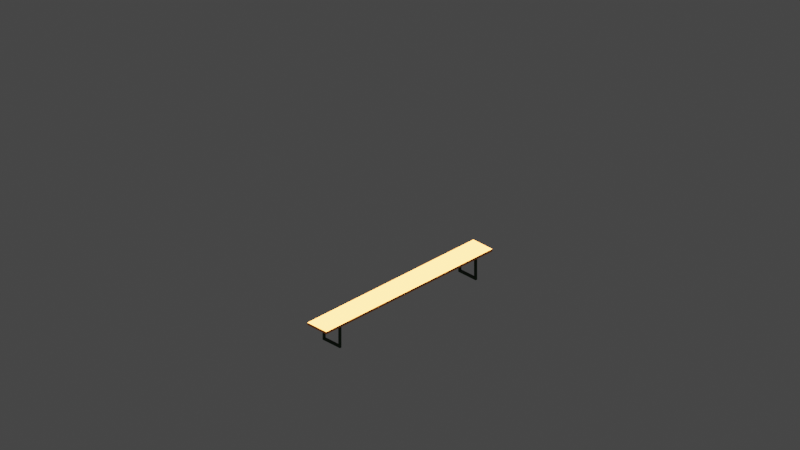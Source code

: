 # Source: bierbank.blend  (saved by Blender 3.5.10; exported with 4.5.12 LTS)
import bpy
from mathutils import Matrix  # noqa: F401  (used for matrix-valued properties, if any)

bpy.ops.wm.read_factory_settings(use_empty=True)
scene = bpy.context.scene
scene.name = 'Scene'

# ---- collections
col_collection = bpy.data.collections.new('Collection'); scene.collection.children.link(col_collection)
col_cameras = bpy.data.collections.new('Cameras'); scene.collection.children.link(col_cameras)
col_lights = bpy.data.collections.new('Lights'); scene.collection.children.link(col_lights)

# ---- materials (node trees are filled in below, after node groups)
mat_material_035 = bpy.data.materials.new('Material.035')
mat_material_035.use_transparent_shadow = False
mat_material_034 = bpy.data.materials.new('Material.034')
mat_material_034.use_transparent_shadow = False

# ---- material node trees
mat_material_035.use_nodes = True; mat_material_035.node_tree.nodes.clear()
_N = mat_material_035.node_tree.nodes; _L = mat_material_035.node_tree.links
n0 = _N.new('ShaderNodeBsdfPrincipled'); n0.name = 'Principled BSDF'; n0.location = (10, 300)
n0.distribution = 'GGX'
n0.subsurface_method = 'RANDOM_WALK_SKIN'
n0.inputs[3].default_value = 1.45
n0.inputs[27].default_value = (0.0, 0.0, 0.0, 1.0)
n0.inputs[28].default_value = 1.0
n1 = _N.new('ShaderNodeOutputMaterial'); n1.name = 'Material Output'; n1.location = (300, 300)
n2 = _N.new('ShaderNodeHueSaturation'); n2.name = 'Hue Saturation Value'; n2.location = (-267, 110)
n2.inputs[4].default_value = (0.003347, 0.04231, 0.0, 1.0)
_L.new(n0.outputs[0], n1.inputs[0])
_L.new(n2.outputs[0], n0.inputs[0])
n1.is_active_output = True
mat_material_034.use_nodes = True; mat_material_034.node_tree.nodes.clear()
_N = mat_material_034.node_tree.nodes; _L = mat_material_034.node_tree.links
n0 = _N.new('ShaderNodeBsdfPrincipled'); n0.name = 'Principled BSDF'; n0.location = (10, 300)
n0.distribution = 'GGX'
n0.subsurface_method = 'RANDOM_WALK_SKIN'
n0.inputs[3].default_value = 1.45
n0.inputs[27].default_value = (0.0, 0.0, 0.0, 1.0)
n0.inputs[28].default_value = 1.0
n1 = _N.new('ShaderNodeOutputMaterial'); n1.name = 'Material Output'; n1.location = (300, 300)
n2 = _N.new('ShaderNodeHueSaturation'); n2.name = 'Hue Saturation Value'; n2.location = (-277, 95)
n2.inputs[4].default_value = (0.8, 0.2447, 0.03905, 1.0)
_L.new(n0.outputs[0], n1.inputs[0])
_L.new(n2.outputs[0], n0.inputs[0])
n1.is_active_output = True

# ---- world
world_world = bpy.data.worlds.new('World'); scene.world = world_world
world_world.use_nodes = True; world_world.node_tree.nodes.clear()
_N = world_world.node_tree.nodes; _L = world_world.node_tree.links
n0 = _N.new('ShaderNodeOutputWorld'); n0.name = 'World Output'; n0.location = (300, 300)
n1 = _N.new('ShaderNodeBackground'); n1.name = 'Background'; n1.location = (10, 300)
n1.inputs[0].default_value = (0.05088, 0.05088, 0.05088, 1.0)
_L.new(n1.outputs[0], n0.inputs[0])
n0.is_active_output = True
world_world.color = (0.05088, 0.05088, 0.05088)
world_world.use_sun_shadow = False
world_world.sun_shadow_jitter_overblur = 0.0

# ---- cameras
cam_camera_east_001 = bpy.data.cameras.new('Camera east.001')
cam_camera_east_001.type = 'ORTHO'
cam_camera_east_001.ortho_scale = 15.0
cam_camera_north_001 = bpy.data.cameras.new('Camera north.001')
cam_camera_north_001.type = 'ORTHO'
cam_camera_north_001.ortho_scale = 15.0
cam_camera_west_001 = bpy.data.cameras.new('Camera west.001')
cam_camera_west_001.type = 'ORTHO'
cam_camera_west_001.ortho_scale = 15.0
cam_camera_south_001 = bpy.data.cameras.new('Camera south.001')
cam_camera_south_001.type = 'ORTHO'
cam_camera_south_001.ortho_scale = 15.0

# ---- lights
light_sun_east_001 = bpy.data.lights.new('Sun east.001', 'SUN')
light_sun_east_001.transmission_factor = 0.0
light_sun_north_001 = bpy.data.lights.new('Sun north.001', 'SUN')
light_sun_north_001.transmission_factor = 0.0
light_sun_west_001 = bpy.data.lights.new('Sun west.001', 'SUN')
light_sun_west_001.transmission_factor = 0.0
light_sun_south_001 = bpy.data.lights.new('Sun south.001', 'SUN')
light_sun_south_001.transmission_factor = 0.0

# ---- meshes
me_cube_012 = bpy.data.meshes.new('Cube.012')
me_cube_012.from_pydata([(-1.0, -1.0, -1.0), (-1.0, -1.0, 1.0), (-1.0, 1.0, -1.0), (-1.0, 1.0, 1.0), (1.0, -1.0, -1.0), (1.0, -1.0, 1.0), (1.0, 1.0, -1.0), (1.0, 1.0, 1.0), (-1.0, 0.8182, -1.0), (-1.0, 0.6364, -1.0), (-1.0, 0.4545, -1.0), (-1.0, 0.2727, -1.0), (-1.0, 0.09091, -1.0), (-1.0, -0.09091, -1.0), (-1.0, -0.2727, -1.0), (-1.0, -0.4545, -1.0), (-1.0, -0.6364, -1.0), (-1.0, -0.8182, -1.0), (-1.0, -0.8182, 1.0), (-1.0, -0.6364, 1.0), (-1.0, -0.4545, 1.0), (-1.0, -0.2727, 1.0), (-1.0, -0.09091, 1.0), (-1.0, 0.09091, 1.0), (-1.0, 0.2727, 1.0), (-1.0, 0.4545, 1.0), (-1.0, 0.6364, 1.0), (-1.0, 0.8182, 1.0), (1.0, -0.8182, -1.0), (1.0, -0.6364, -1.0), (1.0, -0.4545, -1.0), (1.0, -0.2727, -1.0), (1.0, -0.09091, -1.0), (1.0, 0.09091, -1.0), (1.0, 0.2727, -1.0), (1.0, 0.4545, -1.0), (1.0, 0.6364, -1.0), (1.0, 0.8182, -1.0), (1.0, 0.8182, 1.0), (1.0, 0.6364, 1.0), (1.0, 0.4545, 1.0), (1.0, 0.2727, 1.0), (1.0, 0.09091, 1.0), (1.0, -0.09091, 1.0), (1.0, -0.2727, 1.0), (1.0, -0.4545, 1.0), (1.0, -0.6364, 1.0), (1.0, -0.8182, 1.0), (-1.0, -1.0, -0.8), (-1.0, -1.0, -0.6), (-1.0, -1.0, -0.4), (-1.0, -1.0, -0.2), (-1.0, -1.0, 0.0), (-1.0, -1.0, 0.2), (-1.0, -1.0, 0.4), (-1.0, -1.0, 0.6), (-1.0, -1.0, 0.8), (-1.0, 1.0, 0.8), (-1.0, 1.0, 0.6), (-1.0, 1.0, 0.4), (-1.0, 1.0, 0.2), (-1.0, 1.0, 0.0), (-1.0, 1.0, -0.2), (-1.0, 1.0, -0.4), (-1.0, 1.0, -0.6), (-1.0, 1.0, -0.8), (1.0, 1.0, 0.8), (1.0, 1.0, 0.6), (1.0, 1.0, 0.4), (1.0, 1.0, 0.2), (1.0, 1.0, 0.0), (1.0, 1.0, -0.2), (1.0, 1.0, -0.4), (1.0, 1.0, -0.6), (1.0, 1.0, -0.8), (1.0, -1.0, 0.8), (1.0, -1.0, 0.6), (1.0, -1.0, 0.4), (1.0, -1.0, 0.2), (1.0, -1.0, 0.0), (1.0, -1.0, -0.2), (1.0, -1.0, -0.4), (1.0, -1.0, -0.6), (1.0, -1.0, -0.8), (1.0, 0.8182, 0.8), (1.0, 0.8182, 0.6), (1.0, 0.8182, 0.4), (1.0, 0.8182, 0.2), (1.0, 0.8182, 0.0), (1.0, 0.8182, -0.2), (1.0, 0.8182, -0.4), (1.0, 0.8182, -0.6), (1.0, 0.8182, -0.8), (1.0, 0.6364, 0.8), (1.0, 0.6364, -0.8), (1.0, 0.4545, 0.8), (1.0, 0.4545, -0.8), (1.0, 0.2727, 0.8), (1.0, 0.2727, -0.8), (1.0, 0.09091, 0.8), (1.0, 0.09091, -0.8), (1.0, -0.09091, 0.8), (1.0, -0.09091, -0.8), (1.0, -0.2727, 0.8), (1.0, -0.2727, -0.8), (1.0, -0.4545, 0.8), (1.0, -0.4545, -0.8), (1.0, -0.6364, 0.8), (1.0, -0.6364, -0.8), (1.0, -0.8182, 0.8), (1.0, -0.8182, 0.6), (1.0, -0.8182, 0.4), (1.0, -0.8182, 0.2), (1.0, -0.8182, 0.0), (1.0, -0.8182, -0.2), (1.0, -0.8182, -0.4), (1.0, -0.8182, -0.6), (1.0, -0.8182, -0.8), (-1.0, -0.8182, 0.8), (-1.0, -0.8182, 0.6), (-1.0, -0.8182, 0.4), (-1.0, -0.8182, 0.2), (-1.0, -0.8182, 0.0), (-1.0, -0.8182, -0.2), (-1.0, -0.8182, -0.4), (-1.0, -0.8182, -0.6), (-1.0, -0.8182, -0.8), (-1.0, -0.6364, 0.8), (-1.0, -0.6364, -0.8), (-1.0, -0.4545, 0.8), (-1.0, -0.4545, -0.8), (-1.0, -0.2727, 0.8), (-1.0, -0.2727, -0.8), (-1.0, -0.09091, 0.8), (-1.0, -0.09091, -0.8), (-1.0, 0.09091, 0.8), (-1.0, 0.09091, -0.8), (-1.0, 0.2727, 0.8), (-1.0, 0.2727, -0.8), (-1.0, 0.4545, 0.8), (-1.0, 0.4545, -0.8), (-1.0, 0.6364, 0.8), (-1.0, 0.6364, -0.8), (-1.0, 0.8182, 0.8), (-1.0, 0.8182, 0.6), (-1.0, 0.8182, 0.4), (-1.0, 0.8182, 0.2), (-1.0, 0.8182, 0.0), (-1.0, 0.8182, -0.2), (-1.0, 0.8182, -0.4), (-1.0, 0.8182, -0.6), (-1.0, 0.8182, -0.8)], [], [(143, 27, 3, 57), (57, 3, 7, 66), (109, 47, 5, 75), (75, 5, 1, 56), (17, 28, 4, 0), (47, 18, 1, 5), (7, 3, 27, 38), (38, 27, 26, 39), (39, 26, 25, 40), (40, 25, 24, 41), (41, 24, 23, 42), (42, 23, 22, 43), (43, 22, 21, 44), (44, 21, 20, 45), (45, 20, 19, 46), (46, 19, 18, 47), (2, 6, 37, 8), (8, 37, 36, 9), (9, 36, 35, 10), (10, 35, 34, 11), (11, 34, 33, 12), (12, 33, 32, 13), (13, 32, 31, 14), (14, 31, 30, 15), (15, 30, 29, 16), (16, 29, 28, 17), (66, 7, 38, 84), (84, 38, 39, 93), (93, 39, 40, 95), (95, 40, 41, 97), (97, 41, 42, 99), (99, 42, 43, 101), (101, 43, 44, 103), (103, 44, 45, 105), (105, 45, 46, 107), (107, 46, 47, 109), (56, 1, 18, 118), (118, 18, 19, 127), (127, 19, 20, 129), (129, 20, 21, 131), (131, 21, 22, 133), (133, 22, 23, 135), (135, 23, 24, 137), (137, 24, 25, 139), (139, 25, 26, 141), (141, 26, 27, 143), (9, 142, 151, 8), (10, 140, 142, 9), (11, 138, 140, 10), (12, 136, 138, 11), (13, 134, 136, 12), (14, 132, 134, 13), (15, 130, 132, 14), (16, 128, 130, 15), (17, 126, 128, 16), (0, 48, 126, 17), (48, 49, 125, 126), (49, 50, 124, 125), (50, 51, 123, 124), (51, 52, 122, 123), (52, 53, 121, 122), (53, 54, 120, 121), (54, 55, 119, 120), (55, 56, 118, 119), (29, 108, 117, 28), (30, 106, 108, 29), (31, 104, 106, 30), (32, 102, 104, 31), (33, 100, 102, 32), (143, 144, 85, 84), (141, 143, 84, 93), (34, 98, 100, 33), (139, 141, 93, 95), (137, 139, 95, 97), (135, 137, 97, 99), (133, 135, 99, 101), (131, 133, 101, 103), (129, 131, 103, 105), (127, 129, 105, 107), (118, 127, 107, 109), (35, 96, 98, 34), (119, 118, 109, 110), (120, 119, 110, 111), (121, 120, 111, 112), (122, 121, 112, 113), (123, 122, 113, 114), (124, 123, 114, 115), (125, 124, 115, 116), (126, 125, 116, 117), (36, 94, 96, 35), (128, 126, 117, 108), (130, 128, 108, 106), (132, 130, 106, 104), (134, 132, 104, 102), (136, 134, 102, 100), (138, 136, 100, 98), (140, 138, 98, 96), (142, 140, 96, 94), (37, 92, 94, 36), (151, 142, 94, 92), (150, 151, 92, 91), (149, 150, 91, 90), (148, 149, 90, 89), (147, 148, 89, 88), (146, 147, 88, 87), (145, 146, 87, 86), (144, 145, 86, 85), (6, 74, 92, 37), (74, 73, 91, 92), (73, 72, 90, 91), (72, 71, 89, 90), (71, 70, 88, 89), (70, 69, 87, 88), (69, 68, 86, 87), (68, 67, 85, 86), (67, 66, 84, 85), (4, 83, 48, 0), (83, 82, 49, 48), (82, 81, 50, 49), (81, 80, 51, 50), (80, 79, 52, 51), (79, 78, 53, 52), (78, 77, 54, 53), (77, 76, 55, 54), (76, 75, 56, 55), (28, 117, 83, 4), (117, 116, 82, 83), (116, 115, 81, 82), (115, 114, 80, 81), (114, 113, 79, 80), (113, 112, 78, 79), (112, 111, 77, 78), (111, 110, 76, 77), (110, 109, 75, 76), (2, 65, 74, 6), (65, 64, 73, 74), (64, 63, 72, 73), (63, 62, 71, 72), (62, 61, 70, 71), (61, 60, 69, 70), (60, 59, 68, 69), (59, 58, 67, 68), (58, 57, 66, 67), (8, 151, 65, 2), (151, 150, 64, 65), (150, 149, 63, 64), (149, 148, 62, 63), (148, 147, 61, 62), (147, 146, 60, 61), (146, 145, 59, 60), (145, 144, 58, 59), (144, 143, 57, 58)])
_uv = me_cube_012.uv_layers.new(name='UVMap')
_uv.uv.foreach_set('vector', [0.6, 0.2273, 0.625, 0.2273, 0.625, 0.25, 0.6, 0.25, 0.6, 0.25, 0.625, 0.25, 0.625, 0.5, 0.6, 0.5, 0.6, 0.7273, 0.625, 0.7273, 0.625, 0.75, 0.6, 0.75, 0.6, 0.75, 0.625, 0.75, 0.625, 1.0, 0.6, 1.0, 0.125, 0.7273, 0.375, 0.7273, 0.375, 0.75, 0.125, 0.75, 0.625, 0.7273, 0.875, 0.7273, 0.875, 0.75, 0.625, 0.75, 0.625, 0.5, 0.875, 0.5, 0.875, 0.5227, 0.625, 0.5227, 0.625, 0.5227, 0.875, 0.5227, 0.875, 0.5455, 0.625, 0.5455, 0.625, 0.5455, 0.875, 0.5455, 0.875, 0.5682, 0.625, 0.5682, 0.625, 0.5682, 0.875, 0.5682, 0.875, 0.5909, 0.625, 0.5909, 0.625, 0.5909, 0.875, 0.5909, 0.875, 0.6136, 0.625, 0.6136, 0.625, 0.6136, 0.875, 0.6136, 0.875, 0.6364, 0.625, 0.6364, 0.625, 0.6364, 0.875, 0.6364, 0.875, 0.6591, 0.625, 0.6591, 0.625, 0.6591, 0.875, 0.6591, 0.875, 0.6818, 0.625, 0.6818, 0.625, 0.6818, 0.875, 0.6818, 0.875, 0.7045, 0.625, 0.7045, 0.625, 0.7045, 0.875, 0.7045, 0.875, 0.7273, 0.625, 0.7273, 0.125, 0.5, 0.375, 0.5, 0.375, 0.5227, 0.125, 0.5227, 0.125, 0.5227, 0.375, 0.5227, 0.375, 0.5455, 0.125, 0.5455, 0.125, 0.5455, 0.375, 0.5455, 0.375, 0.5682, 0.125, 0.5682, 0.125, 0.5682, 0.375, 0.5682, 0.375, 0.5909, 0.125, 0.5909, 0.125, 0.5909, 0.375, 0.5909, 0.375, 0.6136, 0.125, 0.6136, 0.125, 0.6136, 0.375, 0.6136, 0.375, 0.6364, 0.125, 0.6364, 0.125, 0.6364, 0.375, 0.6364, 0.375, 0.6591, 0.125, 0.6591, 0.125, 0.6591, 0.375, 0.6591, 0.375, 0.6818, 0.125, 0.6818, 0.125, 0.6818, 0.375, 0.6818, 0.375, 0.7045, 0.125, 0.7045, 0.125, 0.7045, 0.375, 0.7045, 0.375, 0.7273, 0.125, 0.7273, 0.6, 0.5, 0.625, 0.5, 0.625, 0.5227, 0.6, 0.5227, 0.6, 0.5227, 0.625, 0.5227, 0.625, 0.5455, 0.6, 0.5455, 0.6, 0.5455, 0.625, 0.5455, 0.625, 0.5682, 0.6, 0.5682, 0.6, 0.5682, 0.625, 0.5682, 0.625, 0.5909, 0.6, 0.5909, 0.6, 0.5909, 0.625, 0.5909, 0.625, 0.6136, 0.6, 0.6136, 0.6, 0.6136, 0.625, 0.6136, 0.625, 0.6364, 0.6, 0.6364, 0.6, 0.6364, 0.625, 0.6364, 0.625, 0.6591, 0.6, 0.6591, 0.6, 0.6591, 0.625, 0.6591, 0.625, 0.6818, 0.6, 0.6818, 0.6, 0.6818, 0.625, 0.6818, 0.625, 0.7045, 0.6, 0.7045, 0.6, 0.7045, 0.625, 0.7045, 0.625, 0.7273, 0.6, 0.7273, 0.6, 0.0, 0.625, 0.0, 0.625, 0.02273, 0.6, 0.02273, 0.6, 0.02273, 0.625, 0.02273, 0.625, 0.04545, 0.6, 0.04545, 0.6, 0.04545, 0.625, 0.04545, 0.625, 0.06818, 0.6, 0.06818, 0.6, 0.06818, 0.625, 0.06818, 0.625, 0.09091, 0.6, 0.09091, 0.6, 0.09091, 0.625, 0.09091, 0.625, 0.1136, 0.6, 0.1136, 0.6, 0.1136, 0.625, 0.1136, 0.625, 0.1364, 0.6, 0.1364, 0.6, 0.1364, 0.625, 0.1364, 0.625, 0.1591, 0.6, 0.1591, 0.6, 0.1591, 0.625, 0.1591, 0.625, 0.1818, 0.6, 0.1818, 0.6, 0.1818, 0.625, 0.1818, 0.625, 0.2045, 0.6, 0.2045, 0.6, 0.2045, 0.625, 0.2045, 0.625, 0.2273, 0.6, 0.2273, 0.375, 0.2045, 0.4, 0.2045, 0.4, 0.2273, 0.375, 0.2273, 0.375, 0.1818, 0.4, 0.1818, 0.4, 0.2045, 0.375, 0.2045, 0.375, 0.1591, 0.4, 0.1591, 0.4, 0.1818, 0.375, 0.1818, 0.375, 0.1364, 0.4, 0.1364, 0.4, 0.1591, 0.375, 0.1591, 0.375, 0.1136, 0.4, 0.1136, 0.4, 0.1364, 0.375, 0.1364, 0.375, 0.09091, 0.4, 0.09091, 0.4, 0.1136, 0.375, 0.1136, 0.375, 0.06818, 0.4, 0.06818, 0.4, 0.09091, 0.375, 0.09091, 0.375, 0.04545, 0.4, 0.04545, 0.4, 0.06818, 0.375, 0.06818, 0.375, 0.02273, 0.4, 0.02273, 0.4, 0.04545, 0.375, 0.04545, 0.375, 0.0, 0.4, 0.0, 0.4, 0.02273, 0.375, 0.02273, 0.4, 0.0, 0.425, 0.0, 0.425, 0.02273, 0.4, 0.02273, 0.425, 0.0, 0.45, 0.0, 0.45, 0.02273, 0.425, 0.02273, 0.45, 0.0, 0.475, 0.0, 0.475, 0.02273, 0.45, 0.02273, 0.475, 0.0, 0.5, 0.0, 0.5, 0.02273, 0.475, 0.02273, 0.5, 0.0, 0.525, 0.0, 0.525, 0.02273, 0.5, 0.02273, 0.525, 0.0, 0.55, 0.0, 0.55, 0.02273, 0.525, 0.02273, 0.55, 0.0, 0.575, 0.0, 0.575, 0.02273, 0.55, 0.02273, 0.575, 0.0, 0.6, 0.0, 0.6, 0.02273, 0.575, 0.02273, 0.375, 0.7045, 0.4, 0.7045, 0.4, 0.7273, 0.375, 0.7273, 0.375, 0.6818, 0.4, 0.6818, 0.4, 0.7045, 0.375, 0.7045, 0.375, 0.6591, 0.4, 0.6591, 0.4, 0.6818, 0.375, 0.6818, 0.375, 0.6364, 0.4, 0.6364, 0.4, 0.6591, 0.375, 0.6591, 0.375, 0.6136, 0.4, 0.6136, 0.4, 0.6364, 0.375, 0.6364, 0.6, 0.2273, 0.575, 0.2273, 0.575, 0.5227, 0.6, 0.5227, 0.6, 0.2045, 0.6, 0.2273, 0.6, 0.5227, 0.6, 0.5455, 0.375, 0.5909, 0.4, 0.5909, 0.4, 0.6136, 0.375, 0.6136, 0.6, 0.1818, 0.6, 0.2045, 0.6, 0.5455, 0.6, 0.5682, 0.6, 0.1591, 0.6, 0.1818, 0.6, 0.5682, 0.6, 0.5909, 0.6, 0.1364, 0.6, 0.1591, 0.6, 0.5909, 0.6, 0.6136, 0.6, 0.1136, 0.6, 0.1364, 0.6, 0.6136, 0.6, 0.6364, 0.6, 0.09091, 0.6, 0.1136, 0.6, 0.6364, 0.6, 0.6591, 0.6, 0.06818, 0.6, 0.09091, 0.6, 0.6591, 0.6, 0.6818, 0.6, 0.04545, 0.6, 0.06818, 0.6, 0.6818, 0.6, 0.7045, 0.6, 0.02273, 0.6, 0.04545, 0.6, 0.7045, 0.6, 0.7273, 0.375, 0.5682, 0.4, 0.5682, 0.4, 0.5909, 0.375, 0.5909, 0.575, 0.02273, 0.6, 0.02273, 0.6, 0.7273, 0.575, 0.7273, 0.55, 0.02273, 0.575, 0.02273, 0.575, 0.7273, 0.55, 0.7273, 0.525, 0.02273, 0.55, 0.02273, 0.55, 0.7273, 0.525, 0.7273, 0.5, 0.02273, 0.525, 0.02273, 0.525, 0.7273, 0.5, 0.7273, 0.475, 0.02273, 0.5, 0.02273, 0.5, 0.7273, 0.475, 0.7273, 0.45, 0.02273, 0.475, 0.02273, 0.475, 0.7273, 0.45, 0.7273, 0.425, 0.02273, 0.45, 0.02273, 0.45, 0.7273, 0.425, 0.7273, 0.4, 0.02273, 0.425, 0.02273, 0.425, 0.7273, 0.4, 0.7273, 0.375, 0.5455, 0.4, 0.5455, 0.4, 0.5682, 0.375, 0.5682, 0.4, 0.04545, 0.4, 0.02273, 0.4, 0.7273, 0.4, 0.7045, 0.4, 0.06818, 0.4, 0.04545, 0.4, 0.7045, 0.4, 0.6818, 0.4, 0.09091, 0.4, 0.06818, 0.4, 0.6818, 0.4, 0.6591, 0.4, 0.1136, 0.4, 0.09091, 0.4, 0.6591, 0.4, 0.6364, 0.4, 0.1364, 0.4, 0.1136, 0.4, 0.6364, 0.4, 0.6136, 0.4, 0.1591, 0.4, 0.1364, 0.4, 0.6136, 0.4, 0.5909, 0.4, 0.1818, 0.4, 0.1591, 0.4, 0.5909, 0.4, 0.5682, 0.4, 0.2045, 0.4, 0.1818, 0.4, 0.5682, 0.4, 0.5455, 0.375, 0.5227, 0.4, 0.5227, 0.4, 0.5455, 0.375, 0.5455, 0.4, 0.2273, 0.4, 0.2045, 0.4, 0.5455, 0.4, 0.5227, 0.425, 0.2273, 0.4, 0.2273, 0.4, 0.5227, 0.425, 0.5227, 0.45, 0.2273, 0.425, 0.2273, 0.425, 0.5227, 0.45, 0.5227, 0.475, 0.2273, 0.45, 0.2273, 0.45, 0.5227, 0.475, 0.5227, 0.5, 0.2273, 0.475, 0.2273, 0.475, 0.5227, 0.5, 0.5227, 0.525, 0.2273, 0.5, 0.2273, 0.5, 0.5227, 0.525, 0.5227, 0.55, 0.2273, 0.525, 0.2273, 0.525, 0.5227, 0.55, 0.5227, 0.575, 0.2273, 0.55, 0.2273, 0.55, 0.5227, 0.575, 0.5227, 0.375, 0.5, 0.4, 0.5, 0.4, 0.5227, 0.375, 0.5227, 0.4, 0.5, 0.425, 0.5, 0.425, 0.5227, 0.4, 0.5227, 0.425, 0.5, 0.45, 0.5, 0.45, 0.5227, 0.425, 0.5227, 0.45, 0.5, 0.475, 0.5, 0.475, 0.5227, 0.45, 0.5227, 0.475, 0.5, 0.5, 0.5, 0.5, 0.5227, 0.475, 0.5227, 0.5, 0.5, 0.525, 0.5, 0.525, 0.5227, 0.5, 0.5227, 0.525, 0.5, 0.55, 0.5, 0.55, 0.5227, 0.525, 0.5227, 0.55, 0.5, 0.575, 0.5, 0.575, 0.5227, 0.55, 0.5227, 0.575, 0.5, 0.6, 0.5, 0.6, 0.5227, 0.575, 0.5227, 0.375, 0.75, 0.4, 0.75, 0.4, 1.0, 0.375, 1.0, 0.4, 0.75, 0.425, 0.75, 0.425, 1.0, 0.4, 1.0, 0.425, 0.75, 0.45, 0.75, 0.45, 1.0, 0.425, 1.0, 0.45, 0.75, 0.475, 0.75, 0.475, 1.0, 0.45, 1.0, 0.475, 0.75, 0.5, 0.75, 0.5, 1.0, 0.475, 1.0, 0.5, 0.75, 0.525, 0.75, 0.525, 1.0, 0.5, 1.0, 0.525, 0.75, 0.55, 0.75, 0.55, 1.0, 0.525, 1.0, 0.55, 0.75, 0.575, 0.75, 0.575, 1.0, 0.55, 1.0, 0.575, 0.75, 0.6, 0.75, 0.6, 1.0, 0.575, 1.0, 0.375, 0.7273, 0.4, 0.7273, 0.4, 0.75, 0.375, 0.75, 0.4, 0.7273, 0.425, 0.7273, 0.425, 0.75, 0.4, 0.75, 0.425, 0.7273, 0.45, 0.7273, 0.45, 0.75, 0.425, 0.75, 0.45, 0.7273, 0.475, 0.7273, 0.475, 0.75, 0.45, 0.75, 0.475, 0.7273, 0.5, 0.7273, 0.5, 0.75, 0.475, 0.75, 0.5, 0.7273, 0.525, 0.7273, 0.525, 0.75, 0.5, 0.75, 0.525, 0.7273, 0.55, 0.7273, 0.55, 0.75, 0.525, 0.75, 0.55, 0.7273, 0.575, 0.7273, 0.575, 0.75, 0.55, 0.75, 0.575, 0.7273, 0.6, 0.7273, 0.6, 0.75, 0.575, 0.75, 0.375, 0.25, 0.4, 0.25, 0.4, 0.5, 0.375, 0.5, 0.4, 0.25, 0.425, 0.25, 0.425, 0.5, 0.4, 0.5, 0.425, 0.25, 0.45, 0.25, 0.45, 0.5, 0.425, 0.5, 0.45, 0.25, 0.475, 0.25, 0.475, 0.5, 0.45, 0.5, 0.475, 0.25, 0.5, 0.25, 0.5, 0.5, 0.475, 0.5, 0.5, 0.25, 0.525, 0.25, 0.525, 0.5, 0.5, 0.5, 0.525, 0.25, 0.55, 0.25, 0.55, 0.5, 0.525, 0.5, 0.55, 0.25, 0.575, 0.25, 0.575, 0.5, 0.55, 0.5, 0.575, 0.25, 0.6, 0.25, 0.6, 0.5, 0.575, 0.5, 0.375, 0.2273, 0.4, 0.2273, 0.4, 0.25, 0.375, 0.25, 0.4, 0.2273, 0.425, 0.2273, 0.425, 0.25, 0.4, 0.25, 0.425, 0.2273, 0.45, 0.2273, 0.45, 0.25, 0.425, 0.25, 0.45, 0.2273, 0.475, 0.2273, 0.475, 0.25, 0.45, 0.25, 0.475, 0.2273, 0.5, 0.2273, 0.5, 0.25, 0.475, 0.25, 0.5, 0.2273, 0.525, 0.2273, 0.525, 0.25, 0.5, 0.25, 0.525, 0.2273, 0.55, 0.2273, 0.55, 0.25, 0.525, 0.25, 0.55, 0.2273, 0.575, 0.2273, 0.575, 0.25, 0.55, 0.25, 0.575, 0.2273, 0.6, 0.2273, 0.6, 0.25, 0.575, 0.25])
me_cube_012.materials.append(mat_material_035)
me_cube_012.update()
me_cube_010 = bpy.data.meshes.new('Cube.010')
me_cube_010.from_pydata([(-1.0, -1.0, -1.0), (-1.0, -1.0, 1.0), (-1.0, 1.0, -1.0), (-1.0, 1.0, 1.0), (1.0, -1.0, -1.0), (1.0, -1.0, 1.0), (1.0, 1.0, -1.0), (1.0, 1.0, 1.0), (-1.0, 0.8182, -1.0), (-1.0, 0.6364, -1.0), (-1.0, 0.4545, -1.0), (-1.0, 0.2727, -1.0), (-1.0, 0.09091, -1.0), (-1.0, -0.09091, -1.0), (-1.0, -0.2727, -1.0), (-1.0, -0.4545, -1.0), (-1.0, -0.6364, -1.0), (-1.0, -0.8182, -1.0), (-1.0, -0.8182, 1.0), (-1.0, -0.6364, 1.0), (-1.0, -0.4545, 1.0), (-1.0, -0.2727, 1.0), (-1.0, -0.09091, 1.0), (-1.0, 0.09091, 1.0), (-1.0, 0.2727, 1.0), (-1.0, 0.4545, 1.0), (-1.0, 0.6364, 1.0), (-1.0, 0.8182, 1.0), (1.0, -0.8182, -1.0), (1.0, -0.6364, -1.0), (1.0, -0.4545, -1.0), (1.0, -0.2727, -1.0), (1.0, -0.09091, -1.0), (1.0, 0.09091, -1.0), (1.0, 0.2727, -1.0), (1.0, 0.4545, -1.0), (1.0, 0.6364, -1.0), (1.0, 0.8182, -1.0), (1.0, 0.8182, 1.0), (1.0, 0.6364, 1.0), (1.0, 0.4545, 1.0), (1.0, 0.2727, 1.0), (1.0, 0.09091, 1.0), (1.0, -0.09091, 1.0), (1.0, -0.2727, 1.0), (1.0, -0.4545, 1.0), (1.0, -0.6364, 1.0), (1.0, -0.8182, 1.0), (-1.0, -1.0, -0.8), (-1.0, -1.0, -0.6), (-1.0, -1.0, -0.4), (-1.0, -1.0, -0.2), (-1.0, -1.0, 0.0), (-1.0, -1.0, 0.2), (-1.0, -1.0, 0.4), (-1.0, -1.0, 0.6), (-1.0, -1.0, 0.8), (-1.0, 1.0, 0.8), (-1.0, 1.0, 0.6), (-1.0, 1.0, 0.4), (-1.0, 1.0, 0.2), (-1.0, 1.0, 0.0), (-1.0, 1.0, -0.2), (-1.0, 1.0, -0.4), (-1.0, 1.0, -0.6), (-1.0, 1.0, -0.8), (1.0, 1.0, 0.8), (1.0, 1.0, 0.6), (1.0, 1.0, 0.4), (1.0, 1.0, 0.2), (1.0, 1.0, 0.0), (1.0, 1.0, -0.2), (1.0, 1.0, -0.4), (1.0, 1.0, -0.6), (1.0, 1.0, -0.8), (1.0, -1.0, 0.8), (1.0, -1.0, 0.6), (1.0, -1.0, 0.4), (1.0, -1.0, 0.2), (1.0, -1.0, 0.0), (1.0, -1.0, -0.2), (1.0, -1.0, -0.4), (1.0, -1.0, -0.6), (1.0, -1.0, -0.8), (1.0, 0.8182, 0.8), (1.0, 0.8182, 0.6), (1.0, 0.8182, 0.4), (1.0, 0.8182, 0.2), (1.0, 0.8182, 0.0), (1.0, 0.8182, -0.2), (1.0, 0.8182, -0.4), (1.0, 0.8182, -0.6), (1.0, 0.8182, -0.8), (1.0, 0.6364, 0.8), (1.0, 0.6364, -0.8), (1.0, 0.4545, 0.8), (1.0, 0.4545, -0.8), (1.0, 0.2727, 0.8), (1.0, 0.2727, -0.8), (1.0, 0.09091, 0.8), (1.0, 0.09091, -0.8), (1.0, -0.09091, 0.8), (1.0, -0.09091, -0.8), (1.0, -0.2727, 0.8), (1.0, -0.2727, -0.8), (1.0, -0.4545, 0.8), (1.0, -0.4545, -0.8), (1.0, -0.6364, 0.8), (1.0, -0.6364, -0.8), (1.0, -0.8182, 0.8), (1.0, -0.8182, 0.6), (1.0, -0.8182, 0.4), (1.0, -0.8182, 0.2), (1.0, -0.8182, 0.0), (1.0, -0.8182, -0.2), (1.0, -0.8182, -0.4), (1.0, -0.8182, -0.6), (1.0, -0.8182, -0.8), (-1.0, -0.8182, 0.8), (-1.0, -0.8182, 0.6), (-1.0, -0.8182, 0.4), (-1.0, -0.8182, 0.2), (-1.0, -0.8182, 0.0), (-1.0, -0.8182, -0.2), (-1.0, -0.8182, -0.4), (-1.0, -0.8182, -0.6), (-1.0, -0.8182, -0.8), (-1.0, -0.6364, 0.8), (-1.0, -0.6364, -0.8), (-1.0, -0.4545, 0.8), (-1.0, -0.4545, -0.8), (-1.0, -0.2727, 0.8), (-1.0, -0.2727, -0.8), (-1.0, -0.09091, 0.8), (-1.0, -0.09091, -0.8), (-1.0, 0.09091, 0.8), (-1.0, 0.09091, -0.8), (-1.0, 0.2727, 0.8), (-1.0, 0.2727, -0.8), (-1.0, 0.4545, 0.8), (-1.0, 0.4545, -0.8), (-1.0, 0.6364, 0.8), (-1.0, 0.6364, -0.8), (-1.0, 0.8182, 0.8), (-1.0, 0.8182, 0.6), (-1.0, 0.8182, 0.4), (-1.0, 0.8182, 0.2), (-1.0, 0.8182, 0.0), (-1.0, 0.8182, -0.2), (-1.0, 0.8182, -0.4), (-1.0, 0.8182, -0.6), (-1.0, 0.8182, -0.8)], [], [(143, 27, 3, 57), (57, 3, 7, 66), (109, 47, 5, 75), (75, 5, 1, 56), (17, 28, 4, 0), (47, 18, 1, 5), (7, 3, 27, 38), (38, 27, 26, 39), (39, 26, 25, 40), (40, 25, 24, 41), (41, 24, 23, 42), (42, 23, 22, 43), (43, 22, 21, 44), (44, 21, 20, 45), (45, 20, 19, 46), (46, 19, 18, 47), (2, 6, 37, 8), (8, 37, 36, 9), (9, 36, 35, 10), (10, 35, 34, 11), (11, 34, 33, 12), (12, 33, 32, 13), (13, 32, 31, 14), (14, 31, 30, 15), (15, 30, 29, 16), (16, 29, 28, 17), (66, 7, 38, 84), (84, 38, 39, 93), (93, 39, 40, 95), (95, 40, 41, 97), (97, 41, 42, 99), (99, 42, 43, 101), (101, 43, 44, 103), (103, 44, 45, 105), (105, 45, 46, 107), (107, 46, 47, 109), (56, 1, 18, 118), (118, 18, 19, 127), (127, 19, 20, 129), (129, 20, 21, 131), (131, 21, 22, 133), (133, 22, 23, 135), (135, 23, 24, 137), (137, 24, 25, 139), (139, 25, 26, 141), (141, 26, 27, 143), (9, 142, 151, 8), (10, 140, 142, 9), (11, 138, 140, 10), (12, 136, 138, 11), (13, 134, 136, 12), (14, 132, 134, 13), (15, 130, 132, 14), (16, 128, 130, 15), (17, 126, 128, 16), (0, 48, 126, 17), (48, 49, 125, 126), (49, 50, 124, 125), (50, 51, 123, 124), (51, 52, 122, 123), (52, 53, 121, 122), (53, 54, 120, 121), (54, 55, 119, 120), (55, 56, 118, 119), (29, 108, 117, 28), (30, 106, 108, 29), (31, 104, 106, 30), (32, 102, 104, 31), (33, 100, 102, 32), (143, 144, 85, 84), (141, 143, 84, 93), (34, 98, 100, 33), (139, 141, 93, 95), (137, 139, 95, 97), (135, 137, 97, 99), (133, 135, 99, 101), (131, 133, 101, 103), (129, 131, 103, 105), (127, 129, 105, 107), (118, 127, 107, 109), (35, 96, 98, 34), (119, 118, 109, 110), (120, 119, 110, 111), (121, 120, 111, 112), (122, 121, 112, 113), (123, 122, 113, 114), (124, 123, 114, 115), (125, 124, 115, 116), (126, 125, 116, 117), (36, 94, 96, 35), (128, 126, 117, 108), (130, 128, 108, 106), (132, 130, 106, 104), (134, 132, 104, 102), (136, 134, 102, 100), (138, 136, 100, 98), (140, 138, 98, 96), (142, 140, 96, 94), (37, 92, 94, 36), (151, 142, 94, 92), (150, 151, 92, 91), (149, 150, 91, 90), (148, 149, 90, 89), (147, 148, 89, 88), (146, 147, 88, 87), (145, 146, 87, 86), (144, 145, 86, 85), (6, 74, 92, 37), (74, 73, 91, 92), (73, 72, 90, 91), (72, 71, 89, 90), (71, 70, 88, 89), (70, 69, 87, 88), (69, 68, 86, 87), (68, 67, 85, 86), (67, 66, 84, 85), (4, 83, 48, 0), (83, 82, 49, 48), (82, 81, 50, 49), (81, 80, 51, 50), (80, 79, 52, 51), (79, 78, 53, 52), (78, 77, 54, 53), (77, 76, 55, 54), (76, 75, 56, 55), (28, 117, 83, 4), (117, 116, 82, 83), (116, 115, 81, 82), (115, 114, 80, 81), (114, 113, 79, 80), (113, 112, 78, 79), (112, 111, 77, 78), (111, 110, 76, 77), (110, 109, 75, 76), (2, 65, 74, 6), (65, 64, 73, 74), (64, 63, 72, 73), (63, 62, 71, 72), (62, 61, 70, 71), (61, 60, 69, 70), (60, 59, 68, 69), (59, 58, 67, 68), (58, 57, 66, 67), (8, 151, 65, 2), (151, 150, 64, 65), (150, 149, 63, 64), (149, 148, 62, 63), (148, 147, 61, 62), (147, 146, 60, 61), (146, 145, 59, 60), (145, 144, 58, 59), (144, 143, 57, 58)])
_uv = me_cube_010.uv_layers.new(name='UVMap')
_uv.uv.foreach_set('vector', [0.6, 0.2273, 0.625, 0.2273, 0.625, 0.25, 0.6, 0.25, 0.6, 0.25, 0.625, 0.25, 0.625, 0.5, 0.6, 0.5, 0.6, 0.7273, 0.625, 0.7273, 0.625, 0.75, 0.6, 0.75, 0.6, 0.75, 0.625, 0.75, 0.625, 1.0, 0.6, 1.0, 0.125, 0.7273, 0.375, 0.7273, 0.375, 0.75, 0.125, 0.75, 0.625, 0.7273, 0.875, 0.7273, 0.875, 0.75, 0.625, 0.75, 0.625, 0.5, 0.875, 0.5, 0.875, 0.5227, 0.625, 0.5227, 0.625, 0.5227, 0.875, 0.5227, 0.875, 0.5455, 0.625, 0.5455, 0.625, 0.5455, 0.875, 0.5455, 0.875, 0.5682, 0.625, 0.5682, 0.625, 0.5682, 0.875, 0.5682, 0.875, 0.5909, 0.625, 0.5909, 0.625, 0.5909, 0.875, 0.5909, 0.875, 0.6136, 0.625, 0.6136, 0.625, 0.6136, 0.875, 0.6136, 0.875, 0.6364, 0.625, 0.6364, 0.625, 0.6364, 0.875, 0.6364, 0.875, 0.6591, 0.625, 0.6591, 0.625, 0.6591, 0.875, 0.6591, 0.875, 0.6818, 0.625, 0.6818, 0.625, 0.6818, 0.875, 0.6818, 0.875, 0.7045, 0.625, 0.7045, 0.625, 0.7045, 0.875, 0.7045, 0.875, 0.7273, 0.625, 0.7273, 0.125, 0.5, 0.375, 0.5, 0.375, 0.5227, 0.125, 0.5227, 0.125, 0.5227, 0.375, 0.5227, 0.375, 0.5455, 0.125, 0.5455, 0.125, 0.5455, 0.375, 0.5455, 0.375, 0.5682, 0.125, 0.5682, 0.125, 0.5682, 0.375, 0.5682, 0.375, 0.5909, 0.125, 0.5909, 0.125, 0.5909, 0.375, 0.5909, 0.375, 0.6136, 0.125, 0.6136, 0.125, 0.6136, 0.375, 0.6136, 0.375, 0.6364, 0.125, 0.6364, 0.125, 0.6364, 0.375, 0.6364, 0.375, 0.6591, 0.125, 0.6591, 0.125, 0.6591, 0.375, 0.6591, 0.375, 0.6818, 0.125, 0.6818, 0.125, 0.6818, 0.375, 0.6818, 0.375, 0.7045, 0.125, 0.7045, 0.125, 0.7045, 0.375, 0.7045, 0.375, 0.7273, 0.125, 0.7273, 0.6, 0.5, 0.625, 0.5, 0.625, 0.5227, 0.6, 0.5227, 0.6, 0.5227, 0.625, 0.5227, 0.625, 0.5455, 0.6, 0.5455, 0.6, 0.5455, 0.625, 0.5455, 0.625, 0.5682, 0.6, 0.5682, 0.6, 0.5682, 0.625, 0.5682, 0.625, 0.5909, 0.6, 0.5909, 0.6, 0.5909, 0.625, 0.5909, 0.625, 0.6136, 0.6, 0.6136, 0.6, 0.6136, 0.625, 0.6136, 0.625, 0.6364, 0.6, 0.6364, 0.6, 0.6364, 0.625, 0.6364, 0.625, 0.6591, 0.6, 0.6591, 0.6, 0.6591, 0.625, 0.6591, 0.625, 0.6818, 0.6, 0.6818, 0.6, 0.6818, 0.625, 0.6818, 0.625, 0.7045, 0.6, 0.7045, 0.6, 0.7045, 0.625, 0.7045, 0.625, 0.7273, 0.6, 0.7273, 0.6, 0.0, 0.625, 0.0, 0.625, 0.02273, 0.6, 0.02273, 0.6, 0.02273, 0.625, 0.02273, 0.625, 0.04545, 0.6, 0.04545, 0.6, 0.04545, 0.625, 0.04545, 0.625, 0.06818, 0.6, 0.06818, 0.6, 0.06818, 0.625, 0.06818, 0.625, 0.09091, 0.6, 0.09091, 0.6, 0.09091, 0.625, 0.09091, 0.625, 0.1136, 0.6, 0.1136, 0.6, 0.1136, 0.625, 0.1136, 0.625, 0.1364, 0.6, 0.1364, 0.6, 0.1364, 0.625, 0.1364, 0.625, 0.1591, 0.6, 0.1591, 0.6, 0.1591, 0.625, 0.1591, 0.625, 0.1818, 0.6, 0.1818, 0.6, 0.1818, 0.625, 0.1818, 0.625, 0.2045, 0.6, 0.2045, 0.6, 0.2045, 0.625, 0.2045, 0.625, 0.2273, 0.6, 0.2273, 0.375, 0.2045, 0.4, 0.2045, 0.4, 0.2273, 0.375, 0.2273, 0.375, 0.1818, 0.4, 0.1818, 0.4, 0.2045, 0.375, 0.2045, 0.375, 0.1591, 0.4, 0.1591, 0.4, 0.1818, 0.375, 0.1818, 0.375, 0.1364, 0.4, 0.1364, 0.4, 0.1591, 0.375, 0.1591, 0.375, 0.1136, 0.4, 0.1136, 0.4, 0.1364, 0.375, 0.1364, 0.375, 0.09091, 0.4, 0.09091, 0.4, 0.1136, 0.375, 0.1136, 0.375, 0.06818, 0.4, 0.06818, 0.4, 0.09091, 0.375, 0.09091, 0.375, 0.04545, 0.4, 0.04545, 0.4, 0.06818, 0.375, 0.06818, 0.375, 0.02273, 0.4, 0.02273, 0.4, 0.04545, 0.375, 0.04545, 0.375, 0.0, 0.4, 0.0, 0.4, 0.02273, 0.375, 0.02273, 0.4, 0.0, 0.425, 0.0, 0.425, 0.02273, 0.4, 0.02273, 0.425, 0.0, 0.45, 0.0, 0.45, 0.02273, 0.425, 0.02273, 0.45, 0.0, 0.475, 0.0, 0.475, 0.02273, 0.45, 0.02273, 0.475, 0.0, 0.5, 0.0, 0.5, 0.02273, 0.475, 0.02273, 0.5, 0.0, 0.525, 0.0, 0.525, 0.02273, 0.5, 0.02273, 0.525, 0.0, 0.55, 0.0, 0.55, 0.02273, 0.525, 0.02273, 0.55, 0.0, 0.575, 0.0, 0.575, 0.02273, 0.55, 0.02273, 0.575, 0.0, 0.6, 0.0, 0.6, 0.02273, 0.575, 0.02273, 0.375, 0.7045, 0.4, 0.7045, 0.4, 0.7273, 0.375, 0.7273, 0.375, 0.6818, 0.4, 0.6818, 0.4, 0.7045, 0.375, 0.7045, 0.375, 0.6591, 0.4, 0.6591, 0.4, 0.6818, 0.375, 0.6818, 0.375, 0.6364, 0.4, 0.6364, 0.4, 0.6591, 0.375, 0.6591, 0.375, 0.6136, 0.4, 0.6136, 0.4, 0.6364, 0.375, 0.6364, 0.6, 0.2273, 0.575, 0.2273, 0.575, 0.5227, 0.6, 0.5227, 0.6, 0.2045, 0.6, 0.2273, 0.6, 0.5227, 0.6, 0.5455, 0.375, 0.5909, 0.4, 0.5909, 0.4, 0.6136, 0.375, 0.6136, 0.6, 0.1818, 0.6, 0.2045, 0.6, 0.5455, 0.6, 0.5682, 0.6, 0.1591, 0.6, 0.1818, 0.6, 0.5682, 0.6, 0.5909, 0.6, 0.1364, 0.6, 0.1591, 0.6, 0.5909, 0.6, 0.6136, 0.6, 0.1136, 0.6, 0.1364, 0.6, 0.6136, 0.6, 0.6364, 0.6, 0.09091, 0.6, 0.1136, 0.6, 0.6364, 0.6, 0.6591, 0.6, 0.06818, 0.6, 0.09091, 0.6, 0.6591, 0.6, 0.6818, 0.6, 0.04545, 0.6, 0.06818, 0.6, 0.6818, 0.6, 0.7045, 0.6, 0.02273, 0.6, 0.04545, 0.6, 0.7045, 0.6, 0.7273, 0.375, 0.5682, 0.4, 0.5682, 0.4, 0.5909, 0.375, 0.5909, 0.575, 0.02273, 0.6, 0.02273, 0.6, 0.7273, 0.575, 0.7273, 0.55, 0.02273, 0.575, 0.02273, 0.575, 0.7273, 0.55, 0.7273, 0.525, 0.02273, 0.55, 0.02273, 0.55, 0.7273, 0.525, 0.7273, 0.5, 0.02273, 0.525, 0.02273, 0.525, 0.7273, 0.5, 0.7273, 0.475, 0.02273, 0.5, 0.02273, 0.5, 0.7273, 0.475, 0.7273, 0.45, 0.02273, 0.475, 0.02273, 0.475, 0.7273, 0.45, 0.7273, 0.425, 0.02273, 0.45, 0.02273, 0.45, 0.7273, 0.425, 0.7273, 0.4, 0.02273, 0.425, 0.02273, 0.425, 0.7273, 0.4, 0.7273, 0.375, 0.5455, 0.4, 0.5455, 0.4, 0.5682, 0.375, 0.5682, 0.4, 0.04545, 0.4, 0.02273, 0.4, 0.7273, 0.4, 0.7045, 0.4, 0.06818, 0.4, 0.04545, 0.4, 0.7045, 0.4, 0.6818, 0.4, 0.09091, 0.4, 0.06818, 0.4, 0.6818, 0.4, 0.6591, 0.4, 0.1136, 0.4, 0.09091, 0.4, 0.6591, 0.4, 0.6364, 0.4, 0.1364, 0.4, 0.1136, 0.4, 0.6364, 0.4, 0.6136, 0.4, 0.1591, 0.4, 0.1364, 0.4, 0.6136, 0.4, 0.5909, 0.4, 0.1818, 0.4, 0.1591, 0.4, 0.5909, 0.4, 0.5682, 0.4, 0.2045, 0.4, 0.1818, 0.4, 0.5682, 0.4, 0.5455, 0.375, 0.5227, 0.4, 0.5227, 0.4, 0.5455, 0.375, 0.5455, 0.4, 0.2273, 0.4, 0.2045, 0.4, 0.5455, 0.4, 0.5227, 0.425, 0.2273, 0.4, 0.2273, 0.4, 0.5227, 0.425, 0.5227, 0.45, 0.2273, 0.425, 0.2273, 0.425, 0.5227, 0.45, 0.5227, 0.475, 0.2273, 0.45, 0.2273, 0.45, 0.5227, 0.475, 0.5227, 0.5, 0.2273, 0.475, 0.2273, 0.475, 0.5227, 0.5, 0.5227, 0.525, 0.2273, 0.5, 0.2273, 0.5, 0.5227, 0.525, 0.5227, 0.55, 0.2273, 0.525, 0.2273, 0.525, 0.5227, 0.55, 0.5227, 0.575, 0.2273, 0.55, 0.2273, 0.55, 0.5227, 0.575, 0.5227, 0.375, 0.5, 0.4, 0.5, 0.4, 0.5227, 0.375, 0.5227, 0.4, 0.5, 0.425, 0.5, 0.425, 0.5227, 0.4, 0.5227, 0.425, 0.5, 0.45, 0.5, 0.45, 0.5227, 0.425, 0.5227, 0.45, 0.5, 0.475, 0.5, 0.475, 0.5227, 0.45, 0.5227, 0.475, 0.5, 0.5, 0.5, 0.5, 0.5227, 0.475, 0.5227, 0.5, 0.5, 0.525, 0.5, 0.525, 0.5227, 0.5, 0.5227, 0.525, 0.5, 0.55, 0.5, 0.55, 0.5227, 0.525, 0.5227, 0.55, 0.5, 0.575, 0.5, 0.575, 0.5227, 0.55, 0.5227, 0.575, 0.5, 0.6, 0.5, 0.6, 0.5227, 0.575, 0.5227, 0.375, 0.75, 0.4, 0.75, 0.4, 1.0, 0.375, 1.0, 0.4, 0.75, 0.425, 0.75, 0.425, 1.0, 0.4, 1.0, 0.425, 0.75, 0.45, 0.75, 0.45, 1.0, 0.425, 1.0, 0.45, 0.75, 0.475, 0.75, 0.475, 1.0, 0.45, 1.0, 0.475, 0.75, 0.5, 0.75, 0.5, 1.0, 0.475, 1.0, 0.5, 0.75, 0.525, 0.75, 0.525, 1.0, 0.5, 1.0, 0.525, 0.75, 0.55, 0.75, 0.55, 1.0, 0.525, 1.0, 0.55, 0.75, 0.575, 0.75, 0.575, 1.0, 0.55, 1.0, 0.575, 0.75, 0.6, 0.75, 0.6, 1.0, 0.575, 1.0, 0.375, 0.7273, 0.4, 0.7273, 0.4, 0.75, 0.375, 0.75, 0.4, 0.7273, 0.425, 0.7273, 0.425, 0.75, 0.4, 0.75, 0.425, 0.7273, 0.45, 0.7273, 0.45, 0.75, 0.425, 0.75, 0.45, 0.7273, 0.475, 0.7273, 0.475, 0.75, 0.45, 0.75, 0.475, 0.7273, 0.5, 0.7273, 0.5, 0.75, 0.475, 0.75, 0.5, 0.7273, 0.525, 0.7273, 0.525, 0.75, 0.5, 0.75, 0.525, 0.7273, 0.55, 0.7273, 0.55, 0.75, 0.525, 0.75, 0.55, 0.7273, 0.575, 0.7273, 0.575, 0.75, 0.55, 0.75, 0.575, 0.7273, 0.6, 0.7273, 0.6, 0.75, 0.575, 0.75, 0.375, 0.25, 0.4, 0.25, 0.4, 0.5, 0.375, 0.5, 0.4, 0.25, 0.425, 0.25, 0.425, 0.5, 0.4, 0.5, 0.425, 0.25, 0.45, 0.25, 0.45, 0.5, 0.425, 0.5, 0.45, 0.25, 0.475, 0.25, 0.475, 0.5, 0.45, 0.5, 0.475, 0.25, 0.5, 0.25, 0.5, 0.5, 0.475, 0.5, 0.5, 0.25, 0.525, 0.25, 0.525, 0.5, 0.5, 0.5, 0.525, 0.25, 0.55, 0.25, 0.55, 0.5, 0.525, 0.5, 0.55, 0.25, 0.575, 0.25, 0.575, 0.5, 0.55, 0.5, 0.575, 0.25, 0.6, 0.25, 0.6, 0.5, 0.575, 0.5, 0.375, 0.2273, 0.4, 0.2273, 0.4, 0.25, 0.375, 0.25, 0.4, 0.2273, 0.425, 0.2273, 0.425, 0.25, 0.4, 0.25, 0.425, 0.2273, 0.45, 0.2273, 0.45, 0.25, 0.425, 0.25, 0.45, 0.2273, 0.475, 0.2273, 0.475, 0.25, 0.45, 0.25, 0.475, 0.2273, 0.5, 0.2273, 0.5, 0.25, 0.475, 0.25, 0.5, 0.2273, 0.525, 0.2273, 0.525, 0.25, 0.5, 0.25, 0.525, 0.2273, 0.55, 0.2273, 0.55, 0.25, 0.525, 0.25, 0.55, 0.2273, 0.575, 0.2273, 0.575, 0.25, 0.55, 0.25, 0.575, 0.2273, 0.6, 0.2273, 0.6, 0.25, 0.575, 0.25])
me_cube_010.materials.append(mat_material_035)
me_cube_010.update()
me_cube_009 = bpy.data.meshes.new('Cube.009')
me_cube_009.from_pydata([(-1.0, -1.0, -1.0), (-1.0, -1.0, 1.0), (-1.0, 1.0, -1.0), (-1.0, 1.0, 1.0), (1.0, -1.0, -1.0), (1.0, -1.0, 1.0), (1.0, 1.0, -1.0), (1.0, 1.0, 1.0)], [], [(0, 1, 3, 2), (2, 3, 7, 6), (6, 7, 5, 4), (4, 5, 1, 0), (2, 6, 4, 0), (7, 3, 1, 5)])
_uv = me_cube_009.uv_layers.new(name='UVMap')
_uv.uv.foreach_set('vector', [0.375, 0.0, 0.625, 0.0, 0.625, 0.25, 0.375, 0.25, 0.375, 0.25, 0.625, 0.25, 0.625, 0.5, 0.375, 0.5, 0.375, 0.5, 0.625, 0.5, 0.625, 0.75, 0.375, 0.75, 0.375, 0.75, 0.625, 0.75, 0.625, 1.0, 0.375, 1.0, 0.125, 0.5, 0.375, 0.5, 0.375, 0.75, 0.125, 0.75, 0.625, 0.5, 0.875, 0.5, 0.875, 0.75, 0.625, 0.75])
me_cube_009.materials.append(mat_material_034)
me_cube_009.update()

# ---- objects
ob_cube_003 = bpy.data.objects.new('Cube.003', me_cube_012)
ob_cube_002 = bpy.data.objects.new('Cube.002', me_cube_010)
ob_cube_001 = bpy.data.objects.new('Cube.001', me_cube_009)
ob_camera_east = bpy.data.objects.new('Camera east', cam_camera_east_001)
ob_camera_north = bpy.data.objects.new('Camera north', cam_camera_north_001)
ob_camera_west = bpy.data.objects.new('Camera west', cam_camera_west_001)
ob_camera_south = bpy.data.objects.new('Camera south', cam_camera_south_001)
ob_sun_east = bpy.data.objects.new('Sun east', light_sun_east_001)
ob_sun_north = bpy.data.objects.new('Sun north', light_sun_north_001)
ob_sun_west = bpy.data.objects.new('Sun west', light_sun_west_001)
ob_sun_south = bpy.data.objects.new('Sun south', light_sun_south_001)

# ---- transforms, parenting, visibility, modifiers, constraints
ob_cube_003.parent = ob_cube_001
ob_cube_003.matrix_parent_inverse = Matrix(((0.4545, -0.0, 0.0, -0.0), (-0.0, 4.0, -0.0, 0.0), (0.0, -0.0, 40.0, -19.6), (-0.0, 0.0, -0.0, 1.0)))
ob_cube_003.location = (1.8, 0.0, 0.24)
ob_cube_003.scale = (0.02, 0.23, 0.24)
ob_cube_002.parent = ob_cube_001
ob_cube_002.matrix_parent_inverse = Matrix(((0.4545, -0.0, 0.0, -0.0), (-0.0, 4.0, -0.0, 0.0), (0.0, -0.0, 40.0, -19.6), (-0.0, 0.0, -0.0, 1.0)))
ob_cube_002.location = (-1.8, 0.0, 0.24)
ob_cube_002.scale = (0.02, 0.23, 0.24)
ob_cube_001.location = (0.0, 0.0, 0.49)
ob_cube_001.scale = (2.2, 0.25, 0.025)
ob_camera_east.location = (10.0, -10.0, 10.0)
ob_camera_east.rotation_euler = (1.047, 0.0, 0.7854)
ob_camera_north.location = (-10.0, -10.0, 10.0)
ob_camera_north.rotation_euler = (1.047, 0.0, -0.7854)
ob_camera_west.location = (-10.0, 10.0, 10.0)
ob_camera_west.rotation_euler = (1.047, 0.0, -2.356)
ob_camera_south.location = (10.0, 10.0, 10.0)
ob_camera_south.rotation_euler = (1.047, 0.0, 2.356)
ob_sun_east.location = (10.0, -10.0, 10.0)
ob_sun_north.location = (-10.0, -10.0, 10.0)
ob_sun_west.location = (-10.0, 10.0, 10.0)
ob_sun_south.location = (10.0, 10.0, 10.0)

# ---- collection membership
col_collection.objects.link(ob_cube_003)
col_collection.objects.link(ob_cube_002)
col_collection.objects.link(ob_cube_001)
col_cameras.objects.link(ob_camera_east)
col_cameras.objects.link(ob_camera_north)
col_cameras.objects.link(ob_camera_west)
col_cameras.objects.link(ob_camera_south)
col_lights.objects.link(ob_sun_east)
col_lights.objects.link(ob_sun_north)
col_lights.objects.link(ob_sun_west)
col_lights.objects.link(ob_sun_south)

# ---- scene / render settings (as saved in the file)
scene.camera = ob_camera_south
scene.frame_start = 1; scene.frame_end = 250; scene.frame_set(1)
scene.render.engine = 'BLENDER_EEVEE_NEXT'
scene.render.film_transparent = True
scene.cycles.sampling_pattern = 'TABULATED_SOBOL'
scene.view_settings.view_transform = 'Filmic'
bpy.context.view_layer.update()
